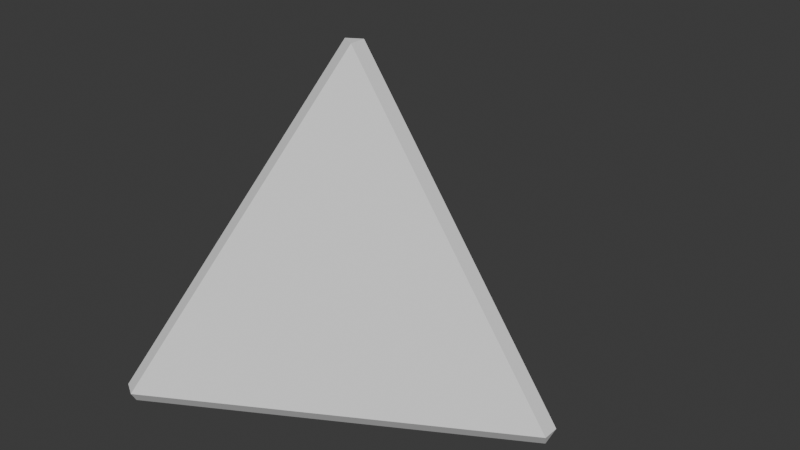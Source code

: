 # Source: die_d4.blend  (saved by Blender 4.4.32; exported with 4.5.12 LTS)
import bpy
from mathutils import Matrix  # noqa: F401  (used for matrix-valued properties, if any)

bpy.ops.wm.read_factory_settings(use_empty=True)
scene = bpy.context.scene
scene.name = 'Scene'

# ---- collections
col_collection = bpy.data.collections.new('Collection'); scene.collection.children.link(col_collection)

# ---- world
world_world = bpy.data.worlds.new('World'); scene.world = world_world
world_world.use_nodes = True; world_world.node_tree.nodes.clear()
_N = world_world.node_tree.nodes; _L = world_world.node_tree.links
n0 = _N.new('ShaderNodeOutputWorld'); n0.name = 'World Output'; n0.location = (300, 300)
n1 = _N.new('ShaderNodeBackground'); n1.name = 'Background'; n1.location = (10, 300)
n1.inputs[0].default_value = (0.05088, 0.05088, 0.05088, 1.0)
_L.new(n1.outputs[0], n0.inputs[0])
n0.is_active_output = True
world_world.color = (0.05088, 0.05088, 0.05088)
world_world.sun_shadow_jitter_overblur = 0.0

# ---- meshes
me_solid_002 = bpy.data.meshes.new('Solid.002')
me_solid_002.from_pydata([(-0.04564, 7.451e-09, 1.111), (0.02282, -0.03953, 1.111), (0.02282, 0.03953, 1.111), (1.055, -0.03953, -0.3488), (1.032, 0.0, -0.4133), (1.055, 0.03953, -0.3488), (-0.5617, 0.8939, -0.3488), (-0.4933, 0.9334, -0.3488), (-0.5161, 0.8939, -0.4133), (-0.4933, -0.9334, -0.3488), (-0.5617, -0.8939, -0.3488), (-0.5161, -0.8939, -0.4133)], [], [(1, 9, 3), (2, 5, 7), (4, 11, 8), (0, 1, 2), (3, 4, 5), (6, 7, 8), (9, 10, 11), (2, 7, 6, 0), (1, 3, 5, 2), (4, 8, 7, 5), (0, 10, 9, 1), (8, 11, 10, 6), (3, 9, 11, 4), (0, 6, 10)])
_uv = me_solid_002.uv_layers.new(name='UVMap')
_uv.uv.foreach_set('vector', [0.3992, 0.75, 0.0169, 0.9707, 0.0169, 0.5293, 0.8322, 0.75, 0.4499, 0.9707, 0.4499, 0.5293, 0.4668, 0.25, 0.8491, 0.02928, 0.8491, 0.4707, 0.8379, 0.7402, 0.8379, 0.7598, 0.8322, 0.75, 0.4556, 0.9805, 0.4386, 0.9707, 0.4499, 0.9707, 0.4556, 0.5195, 0.4499, 0.5293, 0.4386, 0.5293, 0.8435, 0.01952, 0.8604, 0.02928, 0.8491, 0.02928, 0.8322, 0.75, 0.4499, 0.5293, 0.4584, 0.5146, 0.8407, 0.7354, 0.8407, 0.7646, 0.4584, 0.9854, 0.4499, 0.9707, 0.8322, 0.75, 0.433, 0.9707, 0.433, 0.5293, 0.4499, 0.5293, 0.4499, 0.9707, 0.4077, 0.7646, 0.02536, 0.9854, 0.0169, 0.9707, 0.3992, 0.75, 0.8491, 0.4707, 0.8491, 0.02928, 0.866, 0.02928, 0.866, 0.4707, 0.4584, 0.2354, 0.8407, 0.01464, 0.8491, 0.02928, 0.4668, 0.25, 0.3992, 0.25, 0.0169, 0.4707, 0.0169, 0.02928])
me_solid_002.update()

# ---- objects
ob_solid_002 = bpy.data.objects.new('Solid.002', me_solid_002)

# ---- transforms, parenting, visibility, modifiers, constraints
ob_solid_002.location = (0.0, 0.0, 0.0)

# ---- collection membership
col_collection.objects.link(ob_solid_002)

# ---- scene / render settings (as saved in the file)
scene.frame_start = 1; scene.frame_end = 250; scene.frame_set(1)
scene.render.engine = 'BLENDER_EEVEE_NEXT'
bpy.context.view_layer.update()

# ---- added for rendering (the .blend has no active camera and no usable light): camera, sun
cam_auto = bpy.data.cameras.new('AutoCamera')
cam_auto.lens = 50.0
cam_auto.sensor_width = 36.0
cam_auto.clip_end = 1000.0
ob_auto_camera = bpy.data.objects.new('AutoCamera', cam_auto)
scene.collection.objects.link(ob_auto_camera)
ob_auto_camera.location = (2.9317, -3.22208, 2.49684)
ob_auto_camera.rotation_euler = (1.09748, -7.21219e-08, 0.694738)
scene.camera = ob_auto_camera
light_auto_sun = bpy.data.lights.new('AutoSun', 'SUN')
light_auto_sun.energy = 3.0
light_auto_sun.angle = 0.0523599
ob_auto_sun = bpy.data.objects.new('AutoSun', light_auto_sun)
scene.collection.objects.link(ob_auto_sun)
ob_auto_sun.rotation_euler = (0.872665, 0.174533, 0.523599)
bpy.context.view_layer.update()
